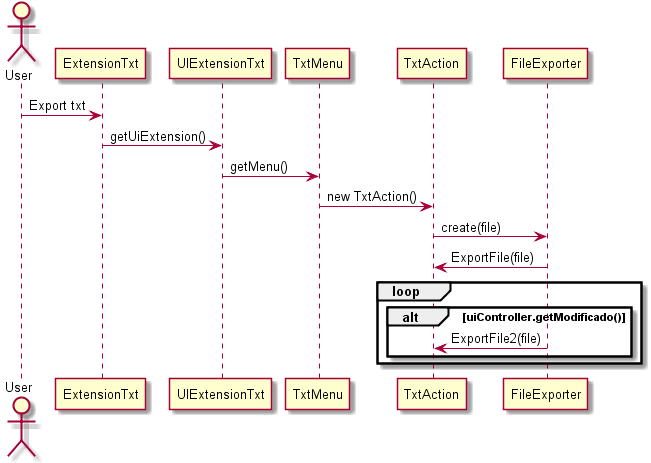

The diagram above was rendered by PlantUML. Its source (embedded in the PNG):
@startuml doc-files/us075_design1.png
   actor User
   User -> ExtensionTxt : Export txt
   ExtensionTxt->UIExtensionTxt: getUiExtension() 
   UIExtensionTxt->TxtMenu: getMenu() 
   TxtMenu->TxtAction: new TxtAction()
   TxtAction->FileExporter: create(file)
   FileExporter->TxtAction: ExportFile(file)
   loop 
       alt uiController.getModificado()
           FileExporter->TxtAction: ExportFile2(file)  
       end
   end
@enduml